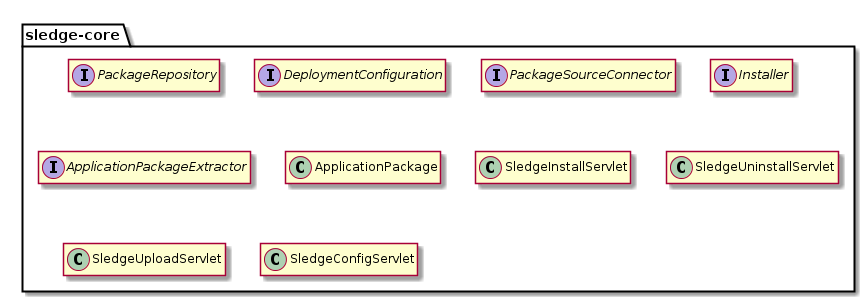

The diagram above was rendered by PlantUML. Its source (embedded in the PNG):
@startuml

package "sledge-core" as core {
	interface PackageRepository
	interface DeploymentConfiguration
	interface PackageSourceConnector
	interface Installer
	interface ApplicationPackageExtractor
	class ApplicationPackage
	class SledgeInstallServlet
	class SledgeUninstallServlet
	class SledgeUploadServlet
	class SledgeConfigServlet
}

hide members

@enduml